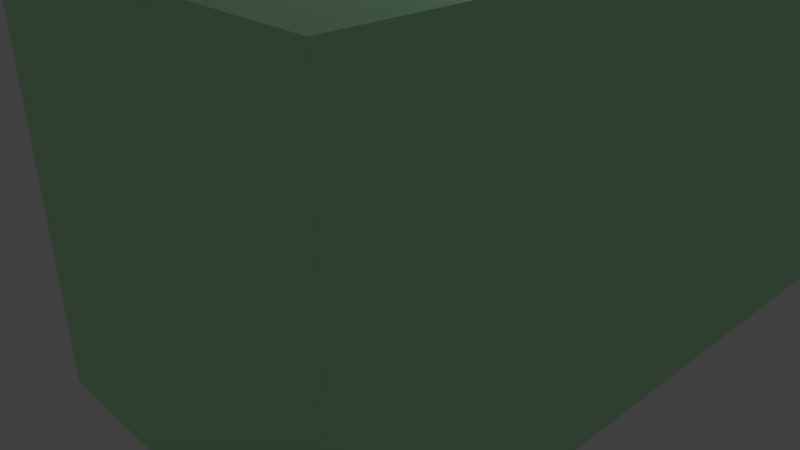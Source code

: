# Source: juice_store.blend  (saved by Blender 2.79.4; exported with 4.5.12 LTS)
import bpy
from mathutils import Matrix  # noqa: F401  (used for matrix-valued properties, if any)

bpy.ops.wm.read_factory_settings(use_empty=True)
scene = bpy.context.scene
scene.name = 'Scene'

# ---- collections
col_collection_1 = bpy.data.collections.new('Collection 1'); scene.collection.children.link(col_collection_1)

# ---- materials (node trees are filled in below, after node groups)
mat_material = bpy.data.materials.new('Material')
mat_material.alpha_threshold = 0.0
mat_material.use_transparent_shadow = False
mat_material.diffuse_color = (0.5331, 0.9387, 0.5487, 1.0)
mat_material.roughness = 0.5
mat_material_004 = bpy.data.materials.new('Material.004')
mat_material_004.alpha_threshold = 0.0
mat_material_004.use_transparent_shadow = False
mat_material_004.diffuse_color = (0.01474, 0.1734, 0.01211, 1.0)
mat_material_004.roughness = 0.5
mat_material_005 = bpy.data.materials.new('Material.005')
mat_material_005.alpha_threshold = 0.0
mat_material_005.use_transparent_shadow = False
mat_material_005.diffuse_color = (0.8, 0.3301, 0.2183, 1.0)
mat_material_005.roughness = 0.5
mat_material_006 = bpy.data.materials.new('Material.006')
mat_material_006.alpha_threshold = 0.0
mat_material_006.use_transparent_shadow = False
mat_material_006.diffuse_color = (0.8, 0.04799, 0.1058, 1.0)
mat_material_006.roughness = 0.5
mat_material_003 = bpy.data.materials.new('Material.003')
mat_material_003.alpha_threshold = 0.0
mat_material_003.use_transparent_shadow = False
mat_material_003.diffuse_color = (0.3793, 0.4442, 0.8, 1.0)
mat_material_003.roughness = 0.5

# ---- material node trees

# ---- world
world_world = bpy.data.worlds.new('World'); scene.world = world_world
world_world.color = (0.05088, 0.05088, 0.05088)
world_world.use_sun_shadow = False
world_world.sun_shadow_jitter_overblur = 0.0
world_world.cycles.sampling_method = 'MANUAL'

# ---- cameras
cam_camera = bpy.data.cameras.new('Camera')
cam_camera.clip_end = 100.0
cam_camera.lens = 35.0
cam_camera.sensor_width = 32.0
cam_camera.sensor_height = 18.0
cam_camera.ortho_scale = 7.314
cam_camera.dof.focus_distance = 0.0
cam_camera.dof.aperture_fstop = 128.0

# ---- lights
light_lamp = bpy.data.lights.new('Lamp', 'POINT')
light_lamp.transmission_factor = 0.0
light_lamp.cutoff_distance = 30.0
light_lamp.energy = 100.0
light_lamp.shadow_buffer_clip_start = 1.001
light_lamp.shadow_soft_size = 0.1
light_lamp.shadow_maximum_resolution = 0.006
light_lamp.use_absolute_resolution = True

# ---- meshes
me_cube = bpy.data.meshes.new('Cube')
me_cube.from_pydata([(-3.849, 1.0, -0.9622), (-3.849, 1.0, 3.263), (4.2, -7.329, -0.9622), (4.2, -7.329, 3.263), (4.2, 1.0, -0.9622), (4.2, 1.0, 3.263), (0.1755, -7.329, -0.9622), (0.1755, -7.329, 3.263), (-3.849, -3.186, -0.9622), (-3.849, -3.186, 3.263), (-3.84, -2.561, -0.9792), (-3.84, -2.561, 0.2086), (4.192, -2.561, -0.9792), (4.192, -2.561, 0.2086), (-3.84, -2.561, 0.3916), (-3.84, -2.385, 0.3916), (4.192, -2.385, 0.3916), (4.192, -2.561, 0.3916), (4.192, -2.789, 0.2086), (-3.84, -2.789, 0.2086), (4.192, -2.789, 0.3916), (-3.84, -2.789, 0.3916), (-3.84, -2.28, 0.2086), (4.192, -2.28, 0.2086), (-3.84, -2.28, 0.3916), (4.192, -2.28, 0.3916), (1.476, -2.789, 0.3916), (4.023, -2.789, 0.3916), (1.466, -2.28, 0.3916), (4.0, -2.28, 0.3916), (4.023, -2.789, 0.8825), (1.476, -2.789, 0.8825), (1.466, -2.28, 0.8825), (4.0, -2.28, 0.8825), (4.023, -2.789, 0.947), (1.476, -2.789, 0.947), (1.466, -2.28, 0.947), (4.0, -2.28, 0.947), (4.023, -2.789, 1.392), (1.476, -2.789, 1.392), (1.466, -2.28, 1.392), (4.0, -2.28, 1.392), (1.412, -2.79, 0.3916), (1.402, -2.281, 0.3916), (1.412, -2.79, 1.392), (1.402, -2.281, 1.392), (4.079, -2.788, 0.3916), (4.056, -2.279, 0.3916), (4.079, -2.788, 1.392), (4.056, -2.279, 1.392), (-3.839, -0.08548, 0.4905), (-3.839, -0.08548, 0.5969), (-3.839, 0.9905, 0.4905), (-3.839, 0.9905, 0.5969), (4.192, -0.08548, 0.4905), (4.192, -0.08548, 0.5969), (4.192, 0.9905, 0.4905), (4.192, 0.9905, 0.5969), (-3.849, -0.9986, 2.487), (-3.849, -0.9986, 3.258), (-3.849, 0.9858, 2.487), (4.2, -0.9986, 2.487), (4.2, -0.9986, 3.258), (4.2, 0.9858, 2.487), (-3.839, -0.08548, 1.497), (-3.839, -0.08548, 1.604), (-3.839, 0.9905, 1.497), (-3.839, 0.9905, 1.604), (4.192, -0.08548, 1.497), (4.192, -0.08548, 1.604), (4.192, 0.9905, 1.497), (4.192, 0.9905, 1.604)], [], [(8, 0, 1, 9), (0, 4, 5, 1), (2, 6, 7, 3), (0, 8, 6, 2, 4), (5, 3, 7, 9, 1), (4, 2, 3, 5), (14, 21, 26, 28, 24, 15), (19, 18, 20, 27, 26, 21), (23, 22, 24, 28, 29, 25), (11, 10, 12, 13), (37, 34, 38, 41), (29, 27, 20, 17, 16, 25), (29, 27, 30, 33), (29, 28, 32, 33), (26, 27, 30, 31), (35, 34, 38, 39), (31, 30, 34, 35), (36, 35, 39, 40), (35, 39, 44, 42, 26, 31), (40, 41, 38, 39), (39, 40, 45, 44), (37, 36, 40, 41), (29, 28, 26, 27), (33, 30, 31, 32), (37, 34, 35, 36), (42, 44, 45, 43), (26, 28, 32, 31), (28, 26, 42, 43), (47, 49, 48, 46), (34, 30, 27, 46, 48, 38), (27, 29, 47, 46), (41, 38, 48, 49), (54, 55, 51, 50), (52, 56, 54, 50), (57, 53, 51, 55), (61, 62, 59, 58), (60, 63, 61, 58), (68, 69, 65, 64), (66, 70, 68, 64), (71, 67, 65, 69)])
me_cube.polygons.foreach_set('material_index', [0, 0, 0, 1, 0, 0, 3, 2, 0, 3, 2, 0, 2, 2, 4, 4, 2, 2, 2, 3, 0, 2, 3, 3, 0, 2, 2, 0, 0, 2, 0, 0, 2, 0, 3, 2, 2, 2, 3, 0])
me_cube.materials.append(mat_material)
me_cube.materials.append(mat_material_004)
me_cube.materials.append(mat_material_005)
me_cube.materials.append(mat_material_006)
me_cube.materials.append(mat_material_003)
me_cube.materials.append(None)
me_cube.use_remesh_preserve_volume = False
me_cube.use_remesh_preserve_attributes = False
me_cube.use_mirror_vertex_groups = False
me_cube.update()

# ---- objects
ob_cube_002 = bpy.data.objects.new('Cube.002', me_cube)
ob_lamp = bpy.data.objects.new('Lamp', light_lamp)
ob_camera = bpy.data.objects.new('Camera', cam_camera)

# ---- transforms, parenting, visibility, modifiers, constraints
ob_cube_002.location = (-0.09471, 3.384, 1.006)
ob_cube_002.lineart.crease_threshold = 0.0
ob_lamp.location = (4.076, 1.005, 5.904)
ob_lamp.rotation_euler = (0.6503, 0.05522, 1.866)
ob_lamp.lock_rotations_4d = False
ob_lamp.empty_display_type = 'ARROWS'
ob_lamp.color = (0.0, 0.0, 0.0, 0.0)
ob_lamp.lineart.crease_threshold = 0.0
ob_camera.location = (7.481, -6.508, 5.344)
ob_camera.rotation_euler = (1.109, 0.0, 0.8149)
ob_camera.lock_rotations_4d = False
ob_camera.empty_display_type = 'ARROWS'
ob_camera.color = (0.0, 0.0, 0.0, 0.0)
ob_camera.display_type = 'WIRE'
ob_camera.lineart.crease_threshold = 0.0

# ---- collection membership
col_collection_1.objects.link(ob_cube_002)
col_collection_1.objects.link(ob_lamp)
col_collection_1.objects.link(ob_camera)

# ---- scene / render settings (as saved in the file)
scene.camera = ob_camera
scene.frame_start = 1; scene.frame_end = 250; scene.frame_set(1)
scene.render.engine = 'BLENDER_EEVEE_NEXT'
scene.render.resolution_percentage = 50
scene.render.dither_intensity = 0.0
scene.cycles.use_denoising = False
scene.cycles.samples = 128
scene.cycles.sampling_pattern = 'TABULATED_SOBOL'
scene.cycles.use_adaptive_sampling = False
scene.cycles.use_light_tree = False
scene.view_settings.view_transform = 'Standard'
bpy.context.view_layer.update()
